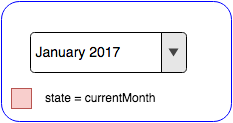

The diagram above was exported from draw.io. Its source (the exported page's mxGraphModel, read from the mxfile embedded in the PNG):
<mxGraphModel dx="1030" dy="687" grid="1" gridSize="10" guides="1" tooltips="1" connect="1" arrows="1" fold="1" page="0" pageScale="1.5" pageWidth="826" pageHeight="1169" background="#ffffff" math="0" shadow="0">
  <root>
    <mxCell id="0" style=";html=1;" />
    <mxCell id="1" style=";html=1;" parent="0" />
    <mxCell id="184fbf024aca11f9-55" value="" style="rounded=1;whiteSpace=wrap;html=1;fillColor=#ffffff;strokeColor=#0000FF;" vertex="1" parent="1">
      <mxGeometry x="480" y="80" width="230" height="120" as="geometry" />
    </mxCell>
    <mxCell id="184fbf024aca11f9-57" value="" style="shape=image;verticalLabelPosition=bottom;labelBackgroundColor=#ffffff;verticalAlign=top;aspect=fixed;imageAspect=0;image=data:image/png,(base64 omitted: 3516 chars);" vertex="1" parent="1">
      <mxGeometry x="490" y="100" width="193" height="67" as="geometry" />
    </mxCell>
    <mxCell id="184fbf024aca11f9-58" value="" style="whiteSpace=wrap;html=1;fillColor=#f8cecc;strokeColor=#b85450;" vertex="1" parent="1">
      <mxGeometry x="490" y="167" width="20" height="20" as="geometry" />
    </mxCell>
    <mxCell id="184fbf024aca11f9-60" value="state = currentMonth" style="text;html=1;resizable=0;points=[];autosize=1;align=left;verticalAlign=top;spacingTop=-4;" vertex="1" parent="1">
      <mxGeometry x="522" y="167" width="130" height="20" as="geometry" />
    </mxCell>
  </root>
</mxGraphModel>